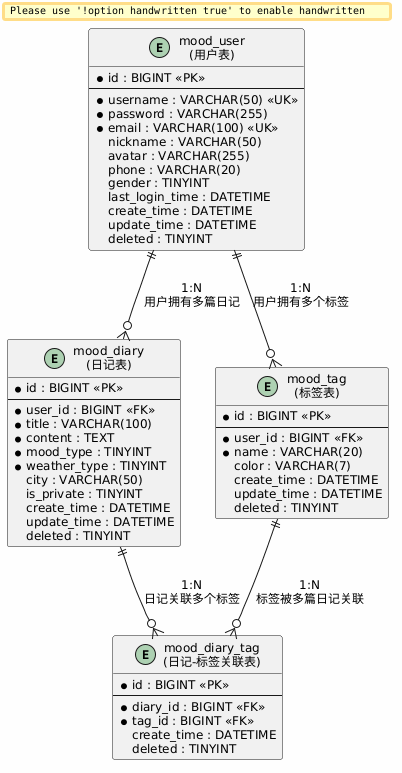

The diagram above was rendered by PlantUML. Its source (embedded in the PNG):
@startuml
skinparam backgroundColor #FEFEFE
skinparam handwritten false
skinparam defaultFontSize 12

entity "mood_user\n(用户表)" as user {
  *id : BIGINT <<PK>>
  ---
  *username : VARCHAR(50) <<UK>>
  *password : VARCHAR(255)
  *email : VARCHAR(100) <<UK>>
  nickname : VARCHAR(50)
  avatar : VARCHAR(255)
  phone : VARCHAR(20)
  gender : TINYINT
  last_login_time : DATETIME
  create_time : DATETIME
  update_time : DATETIME
  deleted : TINYINT
}

entity "mood_diary\n(日记表)" as diary {
  *id : BIGINT <<PK>>
  ---
  *user_id : BIGINT <<FK>>
  *title : VARCHAR(100)
  *content : TEXT
  *mood_type : TINYINT
  *weather_type : TINYINT
  city : VARCHAR(50)
  is_private : TINYINT
  create_time : DATETIME
  update_time : DATETIME
  deleted : TINYINT
}

entity "mood_tag\n(标签表)" as tag {
  *id : BIGINT <<PK>>
  ---
  *user_id : BIGINT <<FK>>
  *name : VARCHAR(20)
  color : VARCHAR(7)
  create_time : DATETIME
  update_time : DATETIME
  deleted : TINYINT
}

entity "mood_diary_tag\n(日记-标签关联表)" as diary_tag {
  *id : BIGINT <<PK>>
  ---
  *diary_id : BIGINT <<FK>>
  *tag_id : BIGINT <<FK>>
  create_time : DATETIME
  deleted : TINYINT
}

user ||--o{ diary : "1:N\n用户拥有多篇日记"
user ||--o{ tag : "1:N\n用户拥有多个标签"
diary ||--o{ diary_tag : "1:N\n日记关联多个标签"
tag ||--o{ diary_tag : "1:N\n标签被多篇日记关联"
@enduml